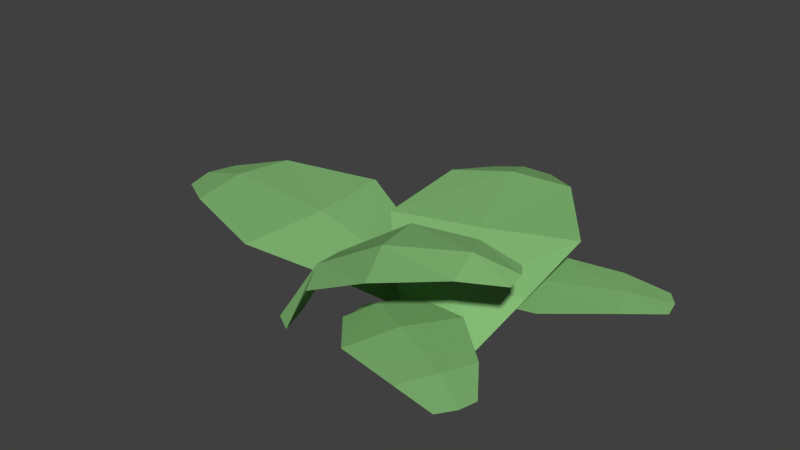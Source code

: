 # Source: shrub2.blend  (saved by Blender 2.69.0; exported with 4.5.12 LTS)
import bpy
from mathutils import Matrix  # noqa: F401  (used for matrix-valued properties, if any)

bpy.ops.wm.read_factory_settings(use_empty=True)
scene = bpy.context.scene
scene.name = 'Scene'

# ---- collections
col_collection_1 = bpy.data.collections.new('Collection 1'); scene.collection.children.link(col_collection_1)

# ---- materials (node trees are filled in below, after node groups)
mat_leaves = bpy.data.materials.new('leaves')
mat_leaves.alpha_threshold = 0.0
mat_leaves.use_transparent_shadow = False
mat_leaves.diffuse_color = (0.2335, 0.4969, 0.1799, 1.0)
mat_leaves.roughness = 0.5
mat_leaves.line_color = (0.0, 0.0, 0.0, 1.0)

# ---- material node trees

# ---- world
world_world = bpy.data.worlds.new('World'); scene.world = world_world
world_world.color = (0.05088, 0.05088, 0.05088)
world_world.use_sun_shadow = False
world_world.sun_shadow_jitter_overblur = 0.0
world_world.cycles.sampling_method = 'MANUAL'
world_world.cycles.sample_map_resolution = 256

# ---- meshes
me_mesh = bpy.data.meshes.new('mesh')
me_mesh.from_pydata([(0.0, -0.25, 0.0), (-0.4, -0.5, 0.2), (0.0, 0.25, 0.0), (-0.4, 0.5, 0.2), (-1.0, -0.75, 0.36), (-1.0, 0.75, 0.36), (-1.8, -0.5, 0.4), (-1.8, 0.5, 0.4), (-2.2, -0.25, 0.32), (-2.2, 0.25, 0.32), (-0.32, 0.0, 0.22), (0.2, 0.0, 0.0), (-0.92, 0.0, 0.38), (-1.86, 0.0, 0.428), (-2.26, 0.0, 0.328), (0.1166, 0.3359, 0.0), (0.2707, 0.5733, 0.12), (0.2434, 0.06405, 0.0), (0.5243, 0.02954, 0.12), (0.7136, 0.8614, 0.196), (1.094, 0.04573, 0.196), (1.292, 0.9283, 0.212), (1.546, 0.3845, 0.212), (1.693, 0.8938, 0.204), (1.82, 0.6219, 0.204), (0.354, 0.2811, 0.132), (0.07124, 0.1493, 0.0), (0.8603, 0.4333, 0.208), (1.451, 0.6716, 0.2288), (1.789, 0.7731, 0.2088), (0.03607, -0.3233, 0.0), (0.317, -0.2888, 0.18), (-0.09071, -0.5952, 0.0), (0.06341, -0.8326, 0.18), (0.8223, -0.4429, 0.294), (0.442, -1.259, 0.294), (1.245, -0.843, 0.318), (0.9918, -1.387, 0.318), (1.477, -1.172, 0.306), (1.35, -1.444, 0.306), (0.1467, -0.5404, 0.198), (-0.1361, -0.4086, 0.0), (0.5887, -0.8305, 0.312), (1.151, -1.13, 0.3432), (1.446, -1.323, 0.3132), (0.4051, -0.5255, 0.0), (0.03335, -0.2351, 0.25), (0.8749, -0.3545, 0.0), (0.973, 0.1069, 0.25), (-0.4068, 0.2432, 0.45), (1.003, 0.7562, 0.45), (-0.4455, 1.08, 0.5), (0.4942, 1.422, 0.5), (-0.3474, 1.542, 0.4), (0.1225, 1.713, 0.4), (0.5306, -0.1393, 0.275), (0.7084, -0.6279, 0.0), (0.3253, 0.4245, 0.475), (0.003843, 1.308, 0.535), (-0.133, 1.684, 0.41), (-0.4359, -0.7231, 0.0), (-0.2616, -0.5001, 0.45), (-0.3333, -1.005, 0.0), (-0.05642, -1.064, 0.45), (0.2047, -0.2517, 0.735), (0.5125, -1.097, 0.735), (0.7867, -0.2355, 0.795), (0.9919, -0.7993, 0.795), (1.183, -0.3048, 0.765), (1.286, -0.5867, 0.765), (-0.2041, -0.7984, 0.495), (-0.4973, -0.9051, 0.0), (0.3135, -0.691, 0.78), (0.9232, -0.505, 0.858), (1.268, -0.4334, 0.783)], [], [(10, 11, 2, 3), (10, 3, 5, 12), (12, 5, 7, 13), (13, 7, 9, 14), (1, 0, 11, 10), (1, 10, 12, 4), (4, 12, 13, 6), (6, 13, 14, 8), (8, 14, 9), (8, 9, 7, 6), (6, 7, 5, 4), (4, 5, 3, 1), (1, 3, 2, 0), (25, 26, 17, 18), (25, 18, 20, 27), (27, 20, 22, 28), (28, 22, 24, 29), (16, 15, 26, 25), (16, 25, 27, 19), (19, 27, 28, 21), (21, 28, 29, 23), (23, 29, 24), (23, 24, 22, 21), (21, 22, 20, 19), (19, 20, 18, 16), (16, 18, 17, 15), (40, 41, 32, 33), (40, 33, 35, 42), (42, 35, 37, 43), (43, 37, 39, 44), (31, 30, 41, 40), (31, 40, 42, 34), (34, 42, 43, 36), (36, 43, 44, 38), (38, 44, 39), (38, 39, 37, 36), (36, 37, 35, 34), (34, 35, 33, 31), (31, 33, 32, 30), (55, 56, 47, 48), (55, 48, 50, 57), (57, 50, 52, 58), (58, 52, 54, 59), (46, 45, 56, 55), (46, 55, 57, 49), (49, 57, 58, 51), (51, 58, 59, 53), (53, 59, 54), (53, 54, 52, 51), (51, 52, 50, 49), (49, 50, 48, 46), (46, 48, 47, 45), (70, 71, 62, 63), (70, 63, 65, 72), (72, 65, 67, 73), (73, 67, 69, 74), (61, 60, 71, 70), (61, 70, 72, 64), (64, 72, 73, 66), (66, 73, 74, 68), (68, 74, 69), (68, 69, 67, 66), (66, 67, 65, 64), (64, 65, 63, 61), (61, 63, 62, 60)])
me_mesh.materials.append(mat_leaves)
me_mesh.use_remesh_preserve_volume = False
me_mesh.use_remesh_preserve_attributes = False
me_mesh.use_mirror_vertex_groups = False
me_mesh.update()

# ---- objects
ob_mesh = bpy.data.objects.new('mesh', me_mesh)

# ---- transforms, parenting, visibility, modifiers, constraints
ob_mesh.location = (0.0, 0.0, 0.0)
ob_mesh.lineart.crease_threshold = 0.0

# ---- collection membership
col_collection_1.objects.link(ob_mesh)

# ---- scene / render settings (as saved in the file)
scene.frame_start = 1; scene.frame_end = 250; scene.frame_set(1)
scene.render.engine = 'BLENDER_EEVEE_NEXT'
scene.render.image_settings.compression = 90
scene.render.resolution_percentage = 50
scene.render.dither_intensity = 0.0
scene.cycles.use_denoising = False
scene.cycles.samples = 10
scene.cycles.sampling_pattern = 'TABULATED_SOBOL'
scene.cycles.light_sampling_threshold = 0.0
scene.cycles.use_adaptive_sampling = False
scene.cycles.use_light_tree = False
scene.cycles.blur_glossy = 0.0
scene.cycles.volume_bounces = 1
scene.cycles.pixel_filter_type = 'GAUSSIAN'
scene.cycles.sample_clamp_indirect = 0.0
scene.view_settings.view_transform = 'Standard'
bpy.context.view_layer.update()

# ---- added for rendering (the .blend has no active camera and no usable light): camera, sun
cam_auto = bpy.data.cameras.new('AutoCamera')
cam_auto.lens = 50.0
cam_auto.sensor_width = 36.0
cam_auto.clip_end = 1000.0
ob_auto_camera = bpy.data.objects.new('AutoCamera', cam_auto)
scene.collection.objects.link(ob_auto_camera)
ob_auto_camera.location = (4.61826, -5.67176, 4.29972)
ob_auto_camera.rotation_euler = (1.09748, -7.21219e-08, 0.694738)
scene.camera = ob_auto_camera
light_auto_sun = bpy.data.lights.new('AutoSun', 'SUN')
light_auto_sun.energy = 3.0
light_auto_sun.angle = 0.0523599
ob_auto_sun = bpy.data.objects.new('AutoSun', light_auto_sun)
scene.collection.objects.link(ob_auto_sun)
ob_auto_sun.rotation_euler = (0.872665, 0.174533, 0.523599)
bpy.context.view_layer.update()
